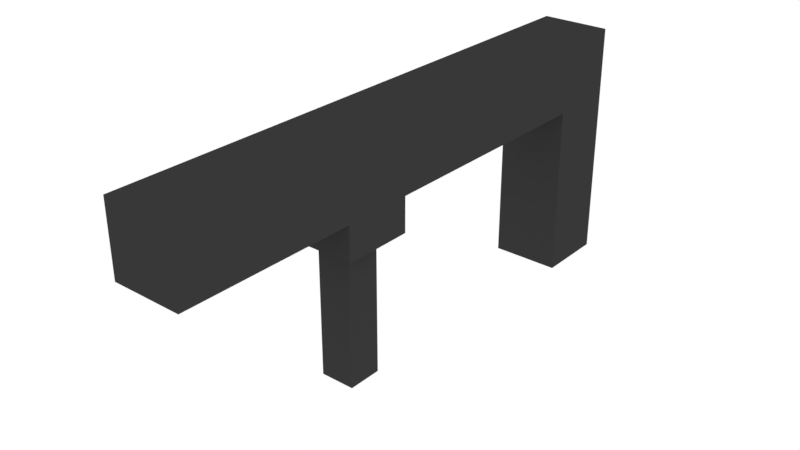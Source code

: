 # Source: M4.blend  (saved by Blender 2.82.7; exported with 4.5.12 LTS)
import bpy
from mathutils import Matrix  # noqa: F401  (used for matrix-valued properties, if any)

bpy.ops.wm.read_factory_settings(use_empty=True)
scene = bpy.context.scene
scene.name = 'Scene'

# ---- collections
col_collection = bpy.data.collections.new('Collection'); scene.collection.children.link(col_collection)

# ---- materials (node trees are filled in below, after node groups)
mat_metalblack = bpy.data.materials.new('MetalBlack')
mat_metalblack.alpha_threshold = 0.0
mat_metalblack.roughness = 0.5

# ---- material node trees
mat_metalblack.use_nodes = True; mat_metalblack.node_tree.nodes.clear()
_N = mat_metalblack.node_tree.nodes; _L = mat_metalblack.node_tree.links
n0 = _N.new('ShaderNodeOutputMaterial'); n0.name = 'Material Output'; n0.location = (300, 300)
n1 = _N.new('ShaderNodeBsdfDiffuse'); n1.name = 'Diffuse BSDF'; n1.location = (10, 300)
n1.inputs[0].default_value = (0.03942, 0.03942, 0.03942, 1.0)
_L.new(n1.outputs[0], n0.inputs[0])
n0.is_active_output = True

# ---- world
world_world = bpy.data.worlds.new('World'); scene.world = world_world
world_world.color = (1.0, 1.0, 1.0)
world_world.use_sun_shadow = False
world_world.sun_shadow_jitter_overblur = 0.0
world_world.cycles.sampling_method = 'MANUAL'

# ---- meshes
me_mesh = bpy.data.meshes.new('Mesh')
me_mesh.from_pydata([(-0.02, -0.02, -1.118e-08), (-0.02, -0.02, 0.1), (-0.02, 0.02, -1.118e-08), (-0.02, 0.02, 0.1), (0.02, -0.02, -3.725e-09), (0.02, -0.02, 0.1), (0.02, 0.02, -3.725e-09), (0.02, 0.02, 0.1), (-0.02, -0.02, 0.14), (-0.02, 0.02, 0.14), (0.02, 0.02, 0.14), (0.02, -0.02, 0.14), (0.02, -0.16, 0.1), (-0.02, -0.16, 0.1), (0.02, -0.16, 0.14), (-0.02, -0.16, 0.14), (0.02, -0.2, 0.1), (-0.02, -0.2, 0.1), (0.02, -0.2, 0.14), (-0.02, -0.2, 0.14), (0.02, -0.3, 0.1), (-0.02, -0.3, 0.1), (0.02, -0.3, 0.14), (-0.02, -0.3, 0.14), (0.02, -0.16, 0.08), (-0.02, -0.16, 0.08), (0.02, -0.2, 0.08), (-0.02, -0.2, 0.08), (-0.01, -0.19, 0.0), (-0.01, -0.19, 0.08), (-0.01, -0.17, 0.0), (-0.01, -0.17, 0.08), (0.01, -0.19, 0.0), (0.01, -0.19, 0.08), (0.01, -0.17, 0.0), (0.01, -0.17, 0.08)], [], [(0, 1, 3, 2), (2, 3, 7, 6), (6, 7, 5, 4), (4, 5, 1, 0), (2, 6, 4, 0), (8, 1, 13, 15), (10, 9, 8, 11), (7, 3, 9, 10), (5, 7, 10, 11), (3, 1, 8, 9), (15, 13, 17, 19), (11, 8, 15, 14), (1, 5, 12, 13), (5, 11, 14, 12), (16, 18, 22, 20), (14, 15, 19, 18), (12, 14, 18, 16), (17, 13, 25, 27), (21, 20, 22, 23), (17, 16, 20, 21), (19, 17, 21, 23), (18, 19, 23, 22), (25, 24, 26, 27), (16, 17, 27, 26), (12, 16, 26, 24), (13, 12, 24, 25), (28, 29, 31, 30), (30, 31, 35, 34), (34, 35, 33, 32), (32, 33, 29, 28), (30, 34, 32, 28), (35, 31, 29, 33)])
_uv = me_mesh.uv_layers.new(name='UVMap')
_uv.uv.foreach_set('vector', [0.375, 0.0, 0.625, 0.0, 0.625, 0.25, 0.375, 0.25, 0.375, 0.25, 0.625, 0.25, 0.625, 0.5, 0.375, 0.5, 0.375, 0.5, 0.625, 0.5, 0.625, 0.75, 0.375, 0.75, 0.375, 0.75, 0.625, 0.75, 0.625, 1.0, 0.375, 1.0, 0.125, 0.5, 0.375, 0.5, 0.375, 0.75, 0.125, 0.75, 0.625, 0.0, 0.625, 0.0, 0.625, 0.0, 0.625, 0.0, 0.625, 0.5, 0.875, 0.5, 0.875, 0.75, 0.625, 0.75, 0.625, 0.5, 0.625, 0.25, 0.625, 0.25, 0.625, 0.5, 0.625, 0.75, 0.625, 0.5, 0.625, 0.5, 0.625, 0.75, 0.625, 0.25, 0.625, 0.0, 0.625, 0.0, 0.625, 0.25, 0.625, 0.0, 0.625, 0.0, 0.625, 0.0, 0.625, 0.0, 0.625, 0.75, 0.875, 0.75, 0.875, 0.75, 0.625, 0.75, 0.625, 1.0, 0.625, 0.75, 0.625, 0.75, 0.625, 1.0, 0.625, 0.75, 0.625, 0.75, 0.625, 0.75, 0.625, 0.75, 0.625, 0.75, 0.625, 0.75, 0.625, 0.75, 0.625, 0.75, 0.625, 0.75, 0.875, 0.75, 0.875, 0.75, 0.625, 0.75, 0.625, 0.75, 0.625, 0.75, 0.625, 0.75, 0.625, 0.75, 0.625, 0.0, 0.625, 0.0, 0.625, 0.0, 0.625, 0.0, 0.625, 1.0, 0.625, 0.75, 0.625, 0.75, 0.625, 1.0, 0.625, 1.0, 0.625, 0.75, 0.625, 0.75, 0.625, 1.0, 0.625, 0.0, 0.625, 0.0, 0.625, 0.0, 0.625, 0.0, 0.625, 0.75, 0.875, 0.75, 0.875, 0.75, 0.625, 0.75, 0.625, 1.0, 0.625, 0.75, 0.625, 0.75, 0.625, 1.0, 0.625, 0.75, 0.625, 1.0, 0.625, 1.0, 0.625, 0.75, 0.625, 0.75, 0.625, 0.75, 0.625, 0.75, 0.625, 0.75, 0.625, 1.0, 0.625, 0.75, 0.625, 0.75, 0.625, 1.0, 0.375, 0.0, 0.625, 0.0, 0.625, 0.25, 0.375, 0.25, 0.375, 0.25, 0.625, 0.25, 0.625, 0.5, 0.375, 0.5, 0.375, 0.5, 0.625, 0.5, 0.625, 0.75, 0.375, 0.75, 0.375, 0.75, 0.625, 0.75, 0.625, 1.0, 0.375, 1.0, 0.125, 0.5, 0.375, 0.5, 0.375, 0.75, 0.125, 0.75, 0.625, 0.5, 0.875, 0.5, 0.875, 0.75, 0.625, 0.75])
me_mesh.materials.append(mat_metalblack)
me_mesh.use_remesh_preserve_volume = False
me_mesh.use_remesh_preserve_attributes = False
me_mesh.use_mirror_vertex_groups = False
me_mesh.update()
arm_armature = bpy.data.armatures.new('Armature')  # bones are not reproduced

# ---- objects
ob_armature = bpy.data.objects.new('Armature', arm_armature)
ob_mesh = bpy.data.objects.new('Mesh', me_mesh)
ob_sphereselector = bpy.data.objects.new('SphereSelector', None)

# ---- transforms, parenting, visibility, modifiers, constraints
ob_armature.location = (0.0, 0.0, 0.0)
ob_armature.show_in_front = True
ob_armature.lineart.crease_threshold = 0.0
ob_mesh.location = (0.0, 0.0, 0.0)
ob_mesh.lineart.crease_threshold = 0.0
_vg = ob_mesh.vertex_groups.new(name='Magazine')
for _i, _w in zip([28, 29, 30, 31, 32, 33, 34, 35], [0.1005, 0.05033, 0.0004897, 0.01223, 0.08239, 0.0317, 0.05097, 0.08515]): _vg.add([_i], _w, 'REPLACE')
_vg = ob_mesh.vertex_groups.new(name='Base')
for _i, _w in zip([0, 1, 2, 3, 4, 5, 6, 7, 8, 9, 10, 11, 12, 13, 14, 15, 16, 17, 18, 19, 20, 21, 22, 23, 24, 25, 26, 27, 31, 35], [1.0, 1.0, 1.0, 1.0, 1.0, 1.0, 1.0, 1.0, 1.0, 1.0, 1.0, 1.0, 1.0, 1.0, 1.0, 1.0, 1.0, 1.0, 1.0, 1.0, 1.0, 1.0, 1.0, 1.0, 1.0, 1.0, 1.0, 1.0, 0.0, 0.0]): _vg.add([_i], _w, 'REPLACE')
_m = ob_mesh.modifiers.new('Armature', 'ARMATURE')
_m.object = ob_armature
_m = ob_mesh.modifiers.new('Weld', 'WELD')
ob_sphereselector.location = (0.0, 0.0, 0.0)
ob_sphereselector.empty_display_type = 'SPHERE'
ob_sphereselector.empty_display_size = 0.02
ob_sphereselector.lineart.crease_threshold = 0.0

# ---- collection membership
col_collection.objects.link(ob_armature)
col_collection.objects.link(ob_mesh)
col_collection.objects.link(ob_sphereselector)

# ---- scene / render settings (as saved in the file)
scene.frame_start = 1; scene.frame_end = 250; scene.frame_set(4)
scene.render.engine = 'CYCLES'
scene.render.resolution_percentage = 200
scene.render.dither_intensity = 0.0
scene.cycles.shading_system = True
scene.cycles.use_denoising = False
scene.cycles.samples = 128
scene.cycles.sampling_pattern = 'TABULATED_SOBOL'
scene.cycles.use_adaptive_sampling = False
scene.cycles.use_light_tree = False
scene.cycles.blur_glossy = 0.0
scene.cycles.sample_clamp_indirect = 0.0
scene.view_settings.view_transform = 'Standard'
bpy.context.view_layer.update()

# ---- added for rendering (the .blend has no active camera): camera
cam_auto = bpy.data.cameras.new('AutoCamera')
cam_auto.lens = 50.0
cam_auto.sensor_width = 36.0
cam_auto.clip_end = 1000.0
ob_auto_camera = bpy.data.objects.new('AutoCamera', cam_auto)
scene.collection.objects.link(ob_auto_camera)
ob_auto_camera.location = (0.325279, -0.530335, 0.330223)
ob_auto_camera.rotation_euler = (1.09748, -7.21219e-08, 0.694738)
scene.camera = ob_auto_camera
bpy.context.view_layer.update()
